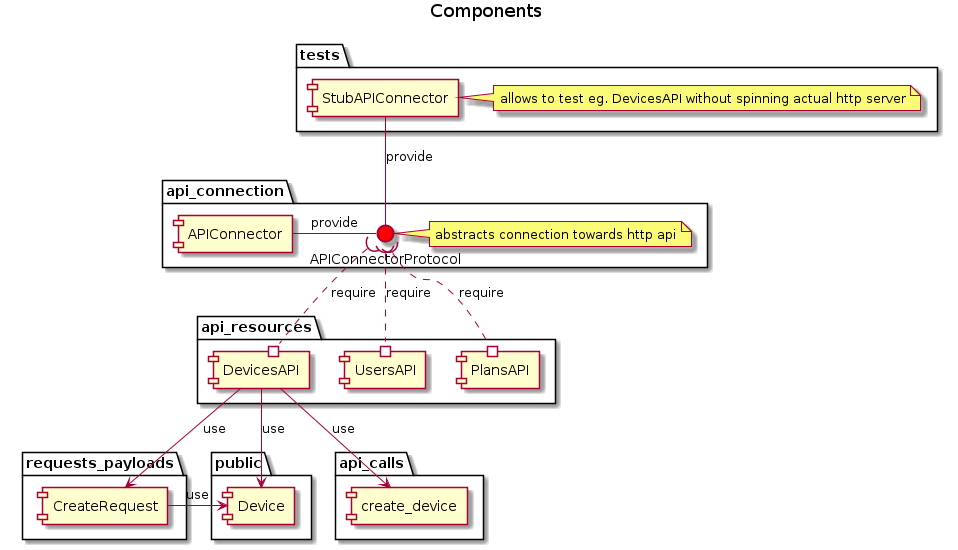

The diagram above was rendered by PlantUML. Its source (embedded in the PNG):
@startuml component


title Components 

package "api_connection" {
    interface APIConnectorProtocol #red 
    note right: abstracts connection towards http api
    [APIConnector] - APIConnectorProtocol: provide
}

package "tests" {
    component StubAPIConnector
    note right: allows to test eg. DevicesAPI without spinning actual http server
    [StubAPIConnector] -- APIConnectorProtocol: provide
}
package "api_resources" {
    APIConnectorProtocol )..# [DevicesAPI]: require
    APIConnectorProtocol )..# [UsersAPI]: require
    APIConnectorProtocol )..# [PlansAPI]: require
}

package "public" {
    [Device]
}

package "requests_payloads" {
    [CreateRequest]
}

package "api_calls" {
    [create_device]
}
[DevicesAPI] --> [create_device]: use
[DevicesAPI] --> [Device]: use
[DevicesAPI] --> [CreateRequest]: use
[CreateRequest] -> [Device]: use
@enduml